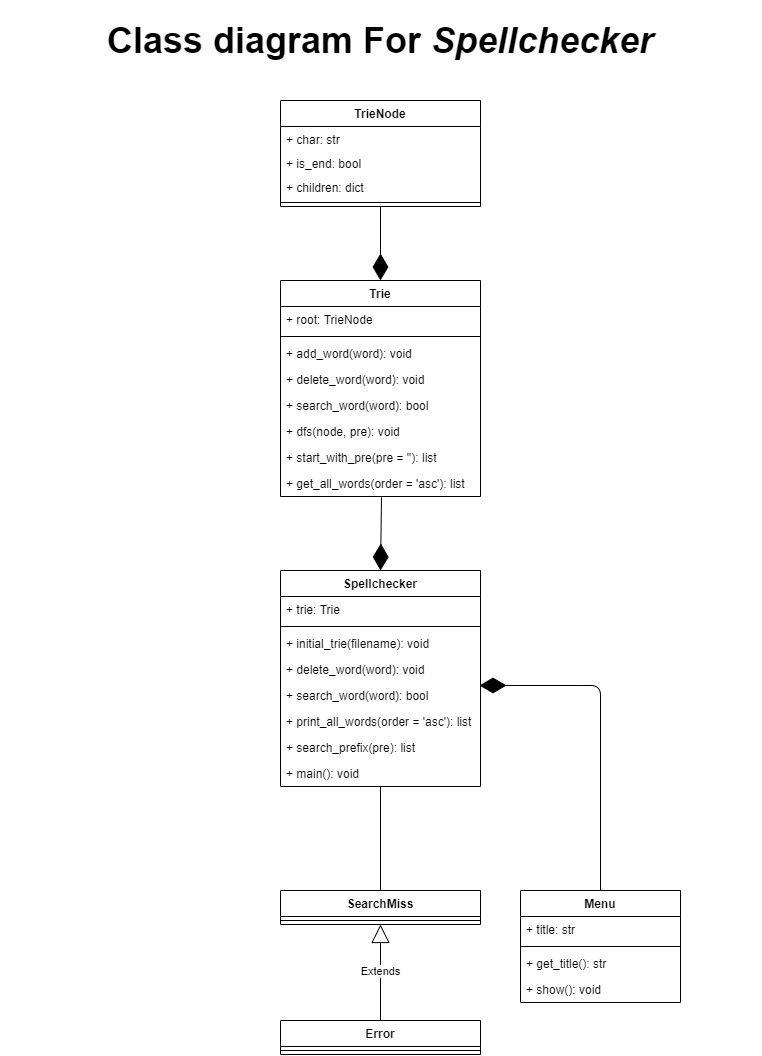

The diagram above was exported from draw.io. Its source (the exported page's mxGraphModel, read from the mxfile embedded in the PNG):
<mxGraphModel dx="2031" dy="1089" grid="0" gridSize="10" guides="1" tooltips="1" connect="1" arrows="1" fold="1" page="1" pageScale="1" pageWidth="827" pageHeight="1169" math="0" shadow="0">
  <root>
    <mxCell id="WIyWlLk6GJQsqaUBKTNV-0" />
    <mxCell id="WIyWlLk6GJQsqaUBKTNV-1" parent="WIyWlLk6GJQsqaUBKTNV-0" />
    <mxCell id="X7nNcfDSkjfBfhghUFR_-0" value="TrieNode" style="swimlane;fontStyle=1;align=center;verticalAlign=top;childLayout=stackLayout;horizontal=1;startSize=26;horizontalStack=0;resizeParent=1;resizeParentMax=0;resizeLast=0;collapsible=1;marginBottom=0;" vertex="1" parent="WIyWlLk6GJQsqaUBKTNV-1">
      <mxGeometry x="320" y="140" width="200" height="106" as="geometry">
        <mxRectangle x="330" y="250" width="80" height="26" as="alternateBounds" />
      </mxGeometry>
    </mxCell>
    <mxCell id="X7nNcfDSkjfBfhghUFR_-1" value="+ char: str" style="text;strokeColor=none;fillColor=none;align=left;verticalAlign=top;spacingLeft=4;spacingRight=4;overflow=hidden;rotatable=0;points=[[0,0.5],[1,0.5]];portConstraint=eastwest;" vertex="1" parent="X7nNcfDSkjfBfhghUFR_-0">
      <mxGeometry y="26" width="200" height="24" as="geometry" />
    </mxCell>
    <mxCell id="X7nNcfDSkjfBfhghUFR_-5" value="+ is_end: bool" style="text;strokeColor=none;fillColor=none;align=left;verticalAlign=top;spacingLeft=4;spacingRight=4;overflow=hidden;rotatable=0;points=[[0,0.5],[1,0.5]];portConstraint=eastwest;" vertex="1" parent="X7nNcfDSkjfBfhghUFR_-0">
      <mxGeometry y="50" width="200" height="24" as="geometry" />
    </mxCell>
    <mxCell id="X7nNcfDSkjfBfhghUFR_-6" value="+ children: dict" style="text;strokeColor=none;fillColor=none;align=left;verticalAlign=top;spacingLeft=4;spacingRight=4;overflow=hidden;rotatable=0;points=[[0,0.5],[1,0.5]];portConstraint=eastwest;" vertex="1" parent="X7nNcfDSkjfBfhghUFR_-0">
      <mxGeometry y="74" width="200" height="24" as="geometry" />
    </mxCell>
    <mxCell id="X7nNcfDSkjfBfhghUFR_-2" value="" style="line;strokeWidth=1;fillColor=none;align=left;verticalAlign=middle;spacingTop=-1;spacingLeft=3;spacingRight=3;rotatable=0;labelPosition=right;points=[];portConstraint=eastwest;" vertex="1" parent="X7nNcfDSkjfBfhghUFR_-0">
      <mxGeometry y="98" width="200" height="8" as="geometry" />
    </mxCell>
    <mxCell id="X7nNcfDSkjfBfhghUFR_-8" value="" style="endArrow=diamondThin;endFill=1;endSize=24;html=1;entryX=0.5;entryY=0;entryDx=0;entryDy=0;exitX=0.5;exitY=1;exitDx=0;exitDy=0;" edge="1" parent="WIyWlLk6GJQsqaUBKTNV-1" source="X7nNcfDSkjfBfhghUFR_-0" target="X7nNcfDSkjfBfhghUFR_-9">
      <mxGeometry width="160" relative="1" as="geometry">
        <mxPoint x="330" y="350" as="sourcePoint" />
        <mxPoint x="490" y="350" as="targetPoint" />
      </mxGeometry>
    </mxCell>
    <mxCell id="X7nNcfDSkjfBfhghUFR_-9" value="Trie" style="swimlane;fontStyle=1;align=center;verticalAlign=top;childLayout=stackLayout;horizontal=1;startSize=26;horizontalStack=0;resizeParent=1;resizeParentMax=0;resizeLast=0;collapsible=1;marginBottom=0;" vertex="1" parent="WIyWlLk6GJQsqaUBKTNV-1">
      <mxGeometry x="320" y="320" width="200" height="216" as="geometry" />
    </mxCell>
    <mxCell id="X7nNcfDSkjfBfhghUFR_-10" value="+ root: TrieNode" style="text;strokeColor=none;fillColor=none;align=left;verticalAlign=top;spacingLeft=4;spacingRight=4;overflow=hidden;rotatable=0;points=[[0,0.5],[1,0.5]];portConstraint=eastwest;" vertex="1" parent="X7nNcfDSkjfBfhghUFR_-9">
      <mxGeometry y="26" width="200" height="26" as="geometry" />
    </mxCell>
    <mxCell id="X7nNcfDSkjfBfhghUFR_-11" value="" style="line;strokeWidth=1;fillColor=none;align=left;verticalAlign=middle;spacingTop=-1;spacingLeft=3;spacingRight=3;rotatable=0;labelPosition=right;points=[];portConstraint=eastwest;" vertex="1" parent="X7nNcfDSkjfBfhghUFR_-9">
      <mxGeometry y="52" width="200" height="8" as="geometry" />
    </mxCell>
    <mxCell id="X7nNcfDSkjfBfhghUFR_-12" value="+ add_word(word): void" style="text;strokeColor=none;fillColor=none;align=left;verticalAlign=top;spacingLeft=4;spacingRight=4;overflow=hidden;rotatable=0;points=[[0,0.5],[1,0.5]];portConstraint=eastwest;" vertex="1" parent="X7nNcfDSkjfBfhghUFR_-9">
      <mxGeometry y="60" width="200" height="26" as="geometry" />
    </mxCell>
    <mxCell id="X7nNcfDSkjfBfhghUFR_-14" value="+ delete_word(word): void" style="text;strokeColor=none;fillColor=none;align=left;verticalAlign=top;spacingLeft=4;spacingRight=4;overflow=hidden;rotatable=0;points=[[0,0.5],[1,0.5]];portConstraint=eastwest;" vertex="1" parent="X7nNcfDSkjfBfhghUFR_-9">
      <mxGeometry y="86" width="200" height="26" as="geometry" />
    </mxCell>
    <mxCell id="X7nNcfDSkjfBfhghUFR_-20" value="+ search_word(word): bool" style="text;strokeColor=none;fillColor=none;align=left;verticalAlign=top;spacingLeft=4;spacingRight=4;overflow=hidden;rotatable=0;points=[[0,0.5],[1,0.5]];portConstraint=eastwest;" vertex="1" parent="X7nNcfDSkjfBfhghUFR_-9">
      <mxGeometry y="112" width="200" height="26" as="geometry" />
    </mxCell>
    <mxCell id="X7nNcfDSkjfBfhghUFR_-21" value="+ dfs(node, pre): void" style="text;strokeColor=none;fillColor=none;align=left;verticalAlign=top;spacingLeft=4;spacingRight=4;overflow=hidden;rotatable=0;points=[[0,0.5],[1,0.5]];portConstraint=eastwest;" vertex="1" parent="X7nNcfDSkjfBfhghUFR_-9">
      <mxGeometry y="138" width="200" height="26" as="geometry" />
    </mxCell>
    <mxCell id="X7nNcfDSkjfBfhghUFR_-22" value="+ start_with_pre(pre = ''): list" style="text;strokeColor=none;fillColor=none;align=left;verticalAlign=top;spacingLeft=4;spacingRight=4;overflow=hidden;rotatable=0;points=[[0,0.5],[1,0.5]];portConstraint=eastwest;" vertex="1" parent="X7nNcfDSkjfBfhghUFR_-9">
      <mxGeometry y="164" width="200" height="26" as="geometry" />
    </mxCell>
    <mxCell id="X7nNcfDSkjfBfhghUFR_-23" value="+ get_all_words(order = 'asc'): list" style="text;strokeColor=none;fillColor=none;align=left;verticalAlign=top;spacingLeft=4;spacingRight=4;overflow=hidden;rotatable=0;points=[[0,0.5],[1,0.5]];portConstraint=eastwest;" vertex="1" parent="X7nNcfDSkjfBfhghUFR_-9">
      <mxGeometry y="190" width="200" height="26" as="geometry" />
    </mxCell>
    <mxCell id="X7nNcfDSkjfBfhghUFR_-24" value="Spellchecker" style="swimlane;fontStyle=1;align=center;verticalAlign=top;childLayout=stackLayout;horizontal=1;startSize=26;horizontalStack=0;resizeParent=1;resizeParentMax=0;resizeLast=0;collapsible=1;marginBottom=0;" vertex="1" parent="WIyWlLk6GJQsqaUBKTNV-1">
      <mxGeometry x="320" y="610" width="200" height="216" as="geometry">
        <mxRectangle x="320" y="550" width="110" height="26" as="alternateBounds" />
      </mxGeometry>
    </mxCell>
    <mxCell id="X7nNcfDSkjfBfhghUFR_-25" value="+ trie: Trie" style="text;strokeColor=none;fillColor=none;align=left;verticalAlign=top;spacingLeft=4;spacingRight=4;overflow=hidden;rotatable=0;points=[[0,0.5],[1,0.5]];portConstraint=eastwest;" vertex="1" parent="X7nNcfDSkjfBfhghUFR_-24">
      <mxGeometry y="26" width="200" height="26" as="geometry" />
    </mxCell>
    <mxCell id="X7nNcfDSkjfBfhghUFR_-26" value="" style="line;strokeWidth=1;fillColor=none;align=left;verticalAlign=middle;spacingTop=-1;spacingLeft=3;spacingRight=3;rotatable=0;labelPosition=right;points=[];portConstraint=eastwest;" vertex="1" parent="X7nNcfDSkjfBfhghUFR_-24">
      <mxGeometry y="52" width="200" height="8" as="geometry" />
    </mxCell>
    <mxCell id="X7nNcfDSkjfBfhghUFR_-27" value="+ initial_trie(filename): void" style="text;strokeColor=none;fillColor=none;align=left;verticalAlign=top;spacingLeft=4;spacingRight=4;overflow=hidden;rotatable=0;points=[[0,0.5],[1,0.5]];portConstraint=eastwest;" vertex="1" parent="X7nNcfDSkjfBfhghUFR_-24">
      <mxGeometry y="60" width="200" height="26" as="geometry" />
    </mxCell>
    <mxCell id="X7nNcfDSkjfBfhghUFR_-28" value="+ delete_word(word): void" style="text;strokeColor=none;fillColor=none;align=left;verticalAlign=top;spacingLeft=4;spacingRight=4;overflow=hidden;rotatable=0;points=[[0,0.5],[1,0.5]];portConstraint=eastwest;" vertex="1" parent="X7nNcfDSkjfBfhghUFR_-24">
      <mxGeometry y="86" width="200" height="26" as="geometry" />
    </mxCell>
    <mxCell id="X7nNcfDSkjfBfhghUFR_-29" value="+ search_word(word): bool" style="text;strokeColor=none;fillColor=none;align=left;verticalAlign=top;spacingLeft=4;spacingRight=4;overflow=hidden;rotatable=0;points=[[0,0.5],[1,0.5]];portConstraint=eastwest;" vertex="1" parent="X7nNcfDSkjfBfhghUFR_-24">
      <mxGeometry y="112" width="200" height="26" as="geometry" />
    </mxCell>
    <mxCell id="X7nNcfDSkjfBfhghUFR_-30" value="+ print_all_words(order = 'asc'): list" style="text;strokeColor=none;fillColor=none;align=left;verticalAlign=top;spacingLeft=4;spacingRight=4;overflow=hidden;rotatable=0;points=[[0,0.5],[1,0.5]];portConstraint=eastwest;" vertex="1" parent="X7nNcfDSkjfBfhghUFR_-24">
      <mxGeometry y="138" width="200" height="26" as="geometry" />
    </mxCell>
    <mxCell id="X7nNcfDSkjfBfhghUFR_-31" value="+ search_prefix(pre): list" style="text;strokeColor=none;fillColor=none;align=left;verticalAlign=top;spacingLeft=4;spacingRight=4;overflow=hidden;rotatable=0;points=[[0,0.5],[1,0.5]];portConstraint=eastwest;" vertex="1" parent="X7nNcfDSkjfBfhghUFR_-24">
      <mxGeometry y="164" width="200" height="26" as="geometry" />
    </mxCell>
    <mxCell id="X7nNcfDSkjfBfhghUFR_-34" value="+ main(): void" style="text;strokeColor=none;fillColor=none;align=left;verticalAlign=top;spacingLeft=4;spacingRight=4;overflow=hidden;rotatable=0;points=[[0,0.5],[1,0.5]];portConstraint=eastwest;" vertex="1" parent="X7nNcfDSkjfBfhghUFR_-24">
      <mxGeometry y="190" width="200" height="26" as="geometry" />
    </mxCell>
    <mxCell id="X7nNcfDSkjfBfhghUFR_-33" value="" style="endArrow=diamondThin;endFill=1;endSize=24;html=1;entryX=0.5;entryY=0;entryDx=0;entryDy=0;exitX=0.505;exitY=1.038;exitDx=0;exitDy=0;exitPerimeter=0;" edge="1" parent="WIyWlLk6GJQsqaUBKTNV-1" source="X7nNcfDSkjfBfhghUFR_-23" target="X7nNcfDSkjfBfhghUFR_-24">
      <mxGeometry width="160" relative="1" as="geometry">
        <mxPoint x="330" y="550" as="sourcePoint" />
        <mxPoint x="490" y="550" as="targetPoint" />
      </mxGeometry>
    </mxCell>
    <mxCell id="X7nNcfDSkjfBfhghUFR_-35" value="SearchMiss" style="swimlane;fontStyle=1;align=center;verticalAlign=top;childLayout=stackLayout;horizontal=1;startSize=26;horizontalStack=0;resizeParent=1;resizeParentMax=0;resizeLast=0;collapsible=1;marginBottom=0;" vertex="1" parent="WIyWlLk6GJQsqaUBKTNV-1">
      <mxGeometry x="320" y="930" width="200" height="34" as="geometry" />
    </mxCell>
    <mxCell id="X7nNcfDSkjfBfhghUFR_-37" value="" style="line;strokeWidth=1;fillColor=none;align=left;verticalAlign=middle;spacingTop=-1;spacingLeft=3;spacingRight=3;rotatable=0;labelPosition=right;points=[];portConstraint=eastwest;" vertex="1" parent="X7nNcfDSkjfBfhghUFR_-35">
      <mxGeometry y="26" width="200" height="8" as="geometry" />
    </mxCell>
    <mxCell id="X7nNcfDSkjfBfhghUFR_-39" value="Error" style="swimlane;fontStyle=1;align=center;verticalAlign=top;childLayout=stackLayout;horizontal=1;startSize=26;horizontalStack=0;resizeParent=1;resizeParentMax=0;resizeLast=0;collapsible=1;marginBottom=0;" vertex="1" parent="WIyWlLk6GJQsqaUBKTNV-1">
      <mxGeometry x="320" y="1060" width="200" height="34" as="geometry" />
    </mxCell>
    <mxCell id="X7nNcfDSkjfBfhghUFR_-40" value="" style="line;strokeWidth=1;fillColor=none;align=left;verticalAlign=middle;spacingTop=-1;spacingLeft=3;spacingRight=3;rotatable=0;labelPosition=right;points=[];portConstraint=eastwest;" vertex="1" parent="X7nNcfDSkjfBfhghUFR_-39">
      <mxGeometry y="26" width="200" height="8" as="geometry" />
    </mxCell>
    <mxCell id="X7nNcfDSkjfBfhghUFR_-41" value="Extends" style="endArrow=block;endSize=16;endFill=0;html=1;exitX=0.5;exitY=0;exitDx=0;exitDy=0;entryX=0.5;entryY=1;entryDx=0;entryDy=0;" edge="1" parent="WIyWlLk6GJQsqaUBKTNV-1" source="X7nNcfDSkjfBfhghUFR_-39" target="X7nNcfDSkjfBfhghUFR_-35">
      <mxGeometry width="160" relative="1" as="geometry">
        <mxPoint x="334" y="1020" as="sourcePoint" />
        <mxPoint x="494" y="1020" as="targetPoint" />
      </mxGeometry>
    </mxCell>
    <mxCell id="X7nNcfDSkjfBfhghUFR_-45" value="" style="endArrow=none;html=1;entryX=0.5;entryY=0;entryDx=0;entryDy=0;" edge="1" parent="WIyWlLk6GJQsqaUBKTNV-1" source="X7nNcfDSkjfBfhghUFR_-24" target="X7nNcfDSkjfBfhghUFR_-35">
      <mxGeometry relative="1" as="geometry">
        <mxPoint x="350" y="890" as="sourcePoint" />
        <mxPoint x="550" y="850" as="targetPoint" />
      </mxGeometry>
    </mxCell>
    <mxCell id="X7nNcfDSkjfBfhghUFR_-48" value="Menu" style="swimlane;fontStyle=1;align=center;verticalAlign=top;childLayout=stackLayout;horizontal=1;startSize=26;horizontalStack=0;resizeParent=1;resizeParentMax=0;resizeLast=0;collapsible=1;marginBottom=0;" vertex="1" parent="WIyWlLk6GJQsqaUBKTNV-1">
      <mxGeometry x="560" y="930" width="160" height="112" as="geometry">
        <mxRectangle x="560" y="870" width="60" height="26" as="alternateBounds" />
      </mxGeometry>
    </mxCell>
    <mxCell id="X7nNcfDSkjfBfhghUFR_-49" value="+ title: str" style="text;strokeColor=none;fillColor=none;align=left;verticalAlign=top;spacingLeft=4;spacingRight=4;overflow=hidden;rotatable=0;points=[[0,0.5],[1,0.5]];portConstraint=eastwest;" vertex="1" parent="X7nNcfDSkjfBfhghUFR_-48">
      <mxGeometry y="26" width="160" height="26" as="geometry" />
    </mxCell>
    <mxCell id="X7nNcfDSkjfBfhghUFR_-50" value="" style="line;strokeWidth=1;fillColor=none;align=left;verticalAlign=middle;spacingTop=-1;spacingLeft=3;spacingRight=3;rotatable=0;labelPosition=right;points=[];portConstraint=eastwest;" vertex="1" parent="X7nNcfDSkjfBfhghUFR_-48">
      <mxGeometry y="52" width="160" height="8" as="geometry" />
    </mxCell>
    <mxCell id="X7nNcfDSkjfBfhghUFR_-51" value="+ get_title(): str" style="text;strokeColor=none;fillColor=none;align=left;verticalAlign=top;spacingLeft=4;spacingRight=4;overflow=hidden;rotatable=0;points=[[0,0.5],[1,0.5]];portConstraint=eastwest;" vertex="1" parent="X7nNcfDSkjfBfhghUFR_-48">
      <mxGeometry y="60" width="160" height="26" as="geometry" />
    </mxCell>
    <mxCell id="X7nNcfDSkjfBfhghUFR_-52" value="+ show(): void" style="text;strokeColor=none;fillColor=none;align=left;verticalAlign=top;spacingLeft=4;spacingRight=4;overflow=hidden;rotatable=0;points=[[0,0.5],[1,0.5]];portConstraint=eastwest;" vertex="1" parent="X7nNcfDSkjfBfhghUFR_-48">
      <mxGeometry y="86" width="160" height="26" as="geometry" />
    </mxCell>
    <mxCell id="X7nNcfDSkjfBfhghUFR_-53" value="" style="endArrow=diamondThin;endFill=1;endSize=24;html=1;edgeStyle=orthogonalEdgeStyle;entryX=0.995;entryY=0.115;entryDx=0;entryDy=0;exitX=0.5;exitY=0;exitDx=0;exitDy=0;entryPerimeter=0;" edge="1" parent="WIyWlLk6GJQsqaUBKTNV-1" source="X7nNcfDSkjfBfhghUFR_-48" target="X7nNcfDSkjfBfhghUFR_-29">
      <mxGeometry width="160" relative="1" as="geometry">
        <mxPoint x="690" y="780" as="sourcePoint" />
        <mxPoint x="710" y="740" as="targetPoint" />
      </mxGeometry>
    </mxCell>
    <mxCell id="X7nNcfDSkjfBfhghUFR_-54" value="&lt;b&gt;&lt;font style=&quot;font-size: 36px&quot;&gt;Class diagram For &lt;i&gt;Spellchecker&lt;/i&gt;&lt;/font&gt;&lt;/b&gt;" style="text;html=1;strokeColor=none;fillColor=none;align=center;verticalAlign=middle;whiteSpace=wrap;rounded=0;fontStyle=0" vertex="1" parent="WIyWlLk6GJQsqaUBKTNV-1">
      <mxGeometry x="40" y="40" width="760" height="80" as="geometry" />
    </mxCell>
  </root>
</mxGraphModel>